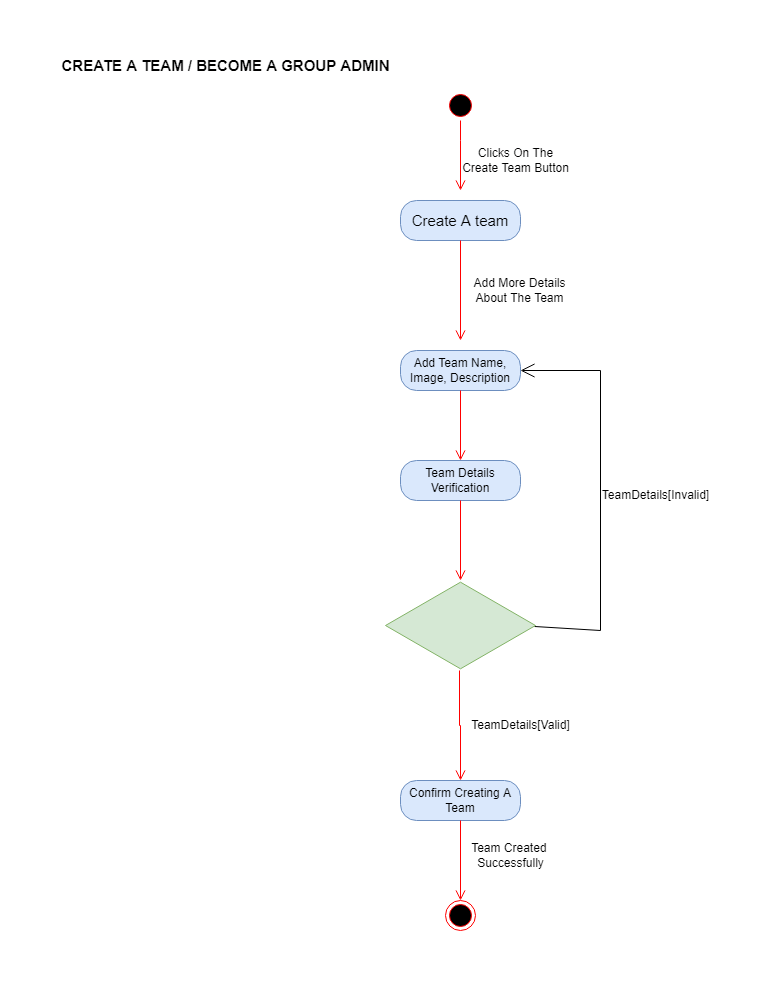

The diagram above was exported from draw.io. Its source (the exported page's mxGraphModel, read from the mxfile embedded in the PNG):
<mxGraphModel dx="868" dy="450" grid="1" gridSize="10" guides="1" tooltips="1" connect="1" arrows="1" fold="1" page="1" pageScale="1" pageWidth="827" pageHeight="1169" math="0" shadow="0">
  <root>
    <mxCell id="0" />
    <mxCell id="1" parent="0" />
    <mxCell id="DliumWOGL_x_KcpYeNz1-1" value="" style="ellipse;html=1;shape=startState;fillColor=#000000;strokeColor=#ff0000;" parent="1" vertex="1">
      <mxGeometry x="415" y="100" width="30" height="30" as="geometry" />
    </mxCell>
    <mxCell id="DliumWOGL_x_KcpYeNz1-2" value="" style="edgeStyle=orthogonalEdgeStyle;html=1;verticalAlign=bottom;endArrow=open;endSize=8;strokeColor=#ff0000;rounded=0;" parent="1" source="DliumWOGL_x_KcpYeNz1-1" edge="1">
      <mxGeometry relative="1" as="geometry">
        <mxPoint x="430" y="200" as="targetPoint" />
        <Array as="points">
          <mxPoint x="430" y="150" />
          <mxPoint x="430" y="150" />
        </Array>
      </mxGeometry>
    </mxCell>
    <mxCell id="DliumWOGL_x_KcpYeNz1-3" value="Add Team Name, Image, Description" style="rounded=1;whiteSpace=wrap;html=1;arcSize=40;fillColor=#dae8fc;strokeColor=#6c8ebf;" parent="1" vertex="1">
      <mxGeometry x="370" y="360" width="120" height="40" as="geometry" />
    </mxCell>
    <mxCell id="DliumWOGL_x_KcpYeNz1-4" value="" style="edgeStyle=orthogonalEdgeStyle;html=1;verticalAlign=bottom;endArrow=open;endSize=8;strokeColor=#ff0000;rounded=0;entryX=0.5;entryY=0;entryDx=0;entryDy=0;" parent="1" source="DliumWOGL_x_KcpYeNz1-3" target="DliumWOGL_x_KcpYeNz1-5" edge="1">
      <mxGeometry relative="1" as="geometry">
        <mxPoint x="430" y="450" as="targetPoint" />
      </mxGeometry>
    </mxCell>
    <mxCell id="DliumWOGL_x_KcpYeNz1-5" value="Team Details&lt;br&gt;Verification" style="rounded=1;whiteSpace=wrap;html=1;arcSize=40;fillColor=#dae8fc;strokeColor=#6c8ebf;" parent="1" vertex="1">
      <mxGeometry x="370" y="470" width="120" height="40" as="geometry" />
    </mxCell>
    <mxCell id="DliumWOGL_x_KcpYeNz1-6" value="" style="edgeStyle=orthogonalEdgeStyle;html=1;verticalAlign=bottom;endArrow=open;endSize=8;strokeColor=#ff0000;rounded=0;" parent="1" source="DliumWOGL_x_KcpYeNz1-5" edge="1">
      <mxGeometry relative="1" as="geometry">
        <mxPoint x="430" y="590" as="targetPoint" />
      </mxGeometry>
    </mxCell>
    <mxCell id="DliumWOGL_x_KcpYeNz1-7" value="Confirm Creating A&lt;br&gt;Team" style="rounded=1;whiteSpace=wrap;html=1;arcSize=40;fillColor=#dae8fc;strokeColor=#6c8ebf;" parent="1" vertex="1">
      <mxGeometry x="370" y="790" width="120" height="40" as="geometry" />
    </mxCell>
    <mxCell id="DliumWOGL_x_KcpYeNz1-8" value="" style="edgeStyle=orthogonalEdgeStyle;html=1;verticalAlign=bottom;endArrow=open;endSize=8;strokeColor=#ff0000;rounded=0;entryX=0.5;entryY=0;entryDx=0;entryDy=0;" parent="1" source="DliumWOGL_x_KcpYeNz1-7" target="DliumWOGL_x_KcpYeNz1-9" edge="1">
      <mxGeometry relative="1" as="geometry">
        <mxPoint x="430" y="890" as="targetPoint" />
      </mxGeometry>
    </mxCell>
    <mxCell id="DliumWOGL_x_KcpYeNz1-9" value="" style="ellipse;html=1;shape=endState;fillColor=#000000;strokeColor=#ff0000;" parent="1" vertex="1">
      <mxGeometry x="415" y="910" width="30" height="30" as="geometry" />
    </mxCell>
    <mxCell id="DliumWOGL_x_KcpYeNz1-10" value="Clicks On The&lt;br&gt;Create Team Button" style="text;html=1;resizable=0;autosize=1;align=center;verticalAlign=middle;points=[];fillColor=none;strokeColor=none;rounded=0;" parent="1" vertex="1">
      <mxGeometry x="420" y="150" width="130" height="40" as="geometry" />
    </mxCell>
    <mxCell id="DliumWOGL_x_KcpYeNz1-11" value="" style="endArrow=open;endFill=1;endSize=12;html=1;rounded=0;entryX=1;entryY=0.5;entryDx=0;entryDy=0;exitX=0.993;exitY=0.511;exitDx=0;exitDy=0;exitPerimeter=0;" parent="1" target="DliumWOGL_x_KcpYeNz1-3" edge="1" source="hrp2zSPeLMXYIluuQdiR-1">
      <mxGeometry width="160" relative="1" as="geometry">
        <mxPoint x="490" y="489.5" as="sourcePoint" />
        <mxPoint x="570" y="370" as="targetPoint" />
        <Array as="points">
          <mxPoint x="570" y="640" />
          <mxPoint x="570" y="380" />
        </Array>
      </mxGeometry>
    </mxCell>
    <mxCell id="DliumWOGL_x_KcpYeNz1-12" value="TeamDetails[Invalid]" style="text;html=1;resizable=0;autosize=1;align=center;verticalAlign=middle;points=[];fillColor=none;strokeColor=none;rounded=0;" parent="1" vertex="1">
      <mxGeometry x="560" y="490" width="130" height="30" as="geometry" />
    </mxCell>
    <mxCell id="DliumWOGL_x_KcpYeNz1-13" value="TeamDetails[Valid]" style="text;html=1;resizable=0;autosize=1;align=center;verticalAlign=middle;points=[];fillColor=none;strokeColor=none;rounded=0;" parent="1" vertex="1">
      <mxGeometry x="430" y="720" width="120" height="30" as="geometry" />
    </mxCell>
    <mxCell id="DliumWOGL_x_KcpYeNz1-14" value="Team Created&amp;nbsp;&lt;br&gt;Successfully" style="text;html=1;resizable=0;autosize=1;align=center;verticalAlign=middle;points=[];fillColor=none;strokeColor=none;rounded=0;" parent="1" vertex="1">
      <mxGeometry x="430" y="845" width="100" height="40" as="geometry" />
    </mxCell>
    <mxCell id="DliumWOGL_x_KcpYeNz1-15" value="CREATE A TEAM / BECOME A GROUP ADMIN" style="text;html=1;resizable=0;autosize=1;align=center;verticalAlign=middle;points=[];fillColor=none;strokeColor=none;rounded=0;fontStyle=1;fontSize=15;" parent="1" vertex="1">
      <mxGeometry x="20" y="60" width="350" height="30" as="geometry" />
    </mxCell>
    <mxCell id="DliumWOGL_x_KcpYeNz1-17" value="Create A team" style="rounded=1;whiteSpace=wrap;html=1;arcSize=40;fillColor=#dae8fc;strokeColor=#6c8ebf;fontSize=15;" parent="1" vertex="1">
      <mxGeometry x="370" y="210" width="120" height="40" as="geometry" />
    </mxCell>
    <mxCell id="DliumWOGL_x_KcpYeNz1-18" value="" style="edgeStyle=orthogonalEdgeStyle;html=1;verticalAlign=bottom;endArrow=open;endSize=8;strokeColor=#ff0000;rounded=0;fontSize=15;" parent="1" source="DliumWOGL_x_KcpYeNz1-17" edge="1">
      <mxGeometry relative="1" as="geometry">
        <mxPoint x="430" y="350" as="targetPoint" />
      </mxGeometry>
    </mxCell>
    <mxCell id="DliumWOGL_x_KcpYeNz1-19" value="Add More Details&lt;br&gt;About The Team" style="text;html=1;resizable=0;autosize=1;align=center;verticalAlign=middle;points=[];fillColor=none;strokeColor=none;rounded=0;" parent="1" vertex="1">
      <mxGeometry x="429" y="280" width="120" height="40" as="geometry" />
    </mxCell>
    <mxCell id="hrp2zSPeLMXYIluuQdiR-1" value="" style="html=1;whiteSpace=wrap;aspect=fixed;shape=isoRectangle;fillColor=#d5e8d4;strokeColor=#82b366;" vertex="1" parent="1">
      <mxGeometry x="355" y="590" width="150" height="90" as="geometry" />
    </mxCell>
    <mxCell id="hrp2zSPeLMXYIluuQdiR-2" value="" style="edgeStyle=orthogonalEdgeStyle;html=1;verticalAlign=bottom;endArrow=open;endSize=8;strokeColor=#ff0000;rounded=0;entryX=0.5;entryY=0;entryDx=0;entryDy=0;" edge="1" parent="1" target="DliumWOGL_x_KcpYeNz1-7">
      <mxGeometry relative="1" as="geometry">
        <mxPoint x="429" y="760" as="targetPoint" />
        <mxPoint x="429" y="680" as="sourcePoint" />
      </mxGeometry>
    </mxCell>
  </root>
</mxGraphModel>